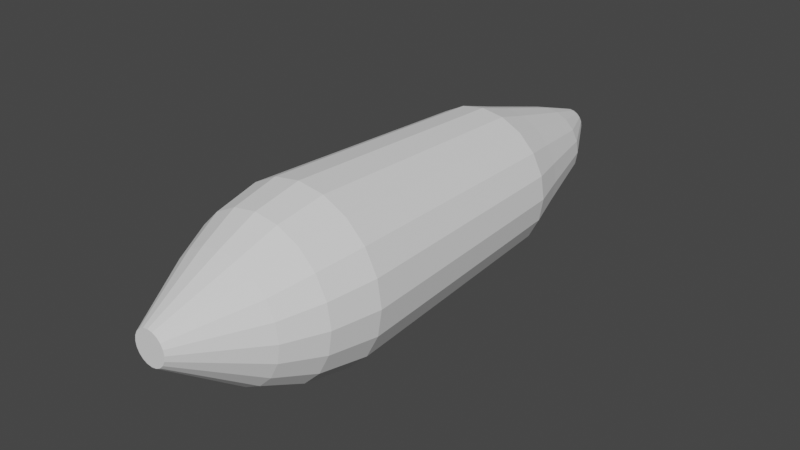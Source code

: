 # Source: Plane.blend  (saved by Blender 2.80.75; exported with 4.5.12 LTS)
import bpy
from mathutils import Matrix  # noqa: F401  (used for matrix-valued properties, if any)

bpy.ops.wm.read_factory_settings(use_empty=True)
scene = bpy.context.scene
scene.name = 'Scene'

# ---- collections
col_collection = bpy.data.collections.new('Collection'); scene.collection.children.link(col_collection)

# ---- world
world_world = bpy.data.worlds.new('World'); scene.world = world_world
world_world.use_nodes = True; world_world.node_tree.nodes.clear()
_N = world_world.node_tree.nodes; _L = world_world.node_tree.links
n0 = _N.new('ShaderNodeOutputWorld'); n0.name = 'World Output'; n0.location = (300, 300)
n1 = _N.new('ShaderNodeBackground'); n1.name = 'Background'; n1.location = (10, 300)
n1.inputs[0].default_value = (0.05088, 0.05088, 0.05088, 1.0)
_L.new(n1.outputs[0], n0.inputs[0])
n0.is_active_output = True
world_world.color = (0.05088, 0.05088, 0.05088)
world_world.use_sun_shadow = False
world_world.sun_shadow_jitter_overblur = 0.0

# ---- meshes
me_cylinder_005 = bpy.data.meshes.new('Cylinder.005')
me_cylinder_005.from_pydata([(9.513e-09, 0.8016, -1.0), (3.112e-09, 0.9351, 1.0), (0.2477, 0.7624, -1.0), (0.289, 0.8893, 1.0), (0.4712, 0.6485, -1.0), (0.5496, 0.7565, 1.0), (0.6485, 0.4712, -1.0), (0.7565, 0.5496, 1.0), (0.7624, 0.2477, -1.0), (0.8893, 0.289, 1.0), (0.8016, 2.792e-08, -1.0), (0.9351, -2.292e-08, 1.0), (0.7624, -0.2477, -1.0), (0.8893, -0.289, 1.0), (0.6485, -0.4712, -1.0), (0.7565, -0.5496, 1.0), (0.4712, -0.6485, -1.0), (0.5496, -0.7565, 1.0), (0.2477, -0.7624, -1.0), (0.289, -0.8893, 1.0), (-2.517e-07, -0.8016, -1.0), (-3.016e-07, -0.9351, 1.0), (-0.2477, -0.7624, -1.0), (-0.289, -0.8893, 1.0), (-0.4712, -0.6485, -1.0), (-0.5496, -0.7565, 1.0), (-0.6485, -0.4712, -1.0), (-0.7565, -0.5496, 1.0), (-0.7624, -0.2477, -1.0), (-0.8893, -0.289, 1.0), (-0.8016, 8.37e-07, -1.0), (-0.9351, 9.209e-07, 1.0), (-0.7624, 0.2477, -1.0), (-0.8893, 0.289, 1.0), (-0.6485, 0.4712, -1.0), (-0.7565, 0.5496, 1.0), (-0.4712, 0.6485, -1.0), (-0.5496, 0.7565, 1.0), (-0.2477, 0.7624, -1.0), (-0.289, 0.8893, 1.0), (1.585e-08, 0.6695, -1.32), (0.2069, 0.6367, -1.32), (0.3935, 0.5416, -1.32), (0.5416, 0.3935, -1.32), (0.6367, 0.2069, -1.32), (0.6695, 6.938e-08, -1.32), (0.6367, -0.2069, -1.32), (0.5416, -0.3935, -1.32), (0.3935, -0.5416, -1.32), (0.2069, -0.6367, -1.32), (-2.023e-07, -0.6695, -1.32), (-0.2069, -0.6367, -1.32), (-0.3935, -0.5416, -1.32), (-0.5416, -0.3935, -1.32), (-0.6367, -0.2069, -1.32), (-0.6695, 7.451e-07, -1.32), (-0.6367, 0.2069, -1.32), (-0.5416, 0.3935, -1.32), (-0.3935, 0.5416, -1.32), (-0.2069, 0.6367, -1.32), (-1.05e-08, 0.4312, -1.932), (0.1332, 0.4101, -1.932), (0.2534, 0.3488, -1.932), (0.3488, 0.2534, -1.932), (0.4101, 0.1332, -1.932), (0.4312, 1.567e-07, -1.932), (0.4101, -0.1332, -1.932), (0.3488, -0.2534, -1.932), (0.2534, -0.3488, -1.932), (0.1332, -0.4101, -1.932), (-1.51e-07, -0.4312, -1.932), (-0.1332, -0.4101, -1.932), (-0.2534, -0.3488, -1.932), (-0.3488, -0.2534, -1.932), (-0.4101, -0.1332, -1.932), (-0.4312, 5.919e-07, -1.932), (-0.4101, 0.1332, -1.932), (-0.3488, 0.2534, -1.932), (-0.2534, 0.3488, -1.932), (-0.1332, 0.4101, -1.932), (-3.44e-08, 0.2671, -2.301), (0.05114, 0.259, -2.301), (0.09726, 0.2355, -2.301), (0.1339, 0.1989, -2.301), (0.1574, 0.1528, -2.301), (0.1655, 0.1016, -2.301), (0.1574, 0.0505, -2.301), (0.1339, 0.004375, -2.301), (0.09726, -0.03223, -2.301), (0.05113, -0.05574, -2.301), (-8.832e-08, -0.06384, -2.301), (-0.05114, -0.05574, -2.301), (-0.09726, -0.03223, -2.301), (-0.1339, 0.004375, -2.301), (-0.1574, 0.0505, -2.301), (-0.1655, 0.1016, -2.301), (-0.1574, 0.1528, -2.301), (-0.1339, 0.1989, -2.301), (-0.09726, 0.2355, -2.301), (-0.05113, 0.259, -2.301), (7.848e-09, 0.8363, 1.386), (0.2584, 0.7954, 1.386), (0.4916, 0.6766, 1.386), (0.6766, 0.4916, 1.386), (0.7954, 0.2584, 1.386), (0.8363, 1.245e-08, 1.386), (0.7954, -0.2584, 1.386), (0.6766, -0.4916, 1.386), (0.4916, -0.6766, 1.386), (0.2584, -0.7954, 1.386), (-2.647e-07, -0.8363, 1.386), (-0.2584, -0.7954, 1.386), (-0.4916, -0.6766, 1.386), (-0.6766, -0.4916, 1.386), (-0.7954, -0.2584, 1.386), (-0.8363, 8.565e-07, 1.386), (-0.7954, 0.2584, 1.386), (-0.6766, 0.4916, 1.386), (-0.4916, 0.6766, 1.386), (-0.2584, 0.7954, 1.386), (1.681e-08, 0.6493, 1.697), (0.2007, 0.6176, 1.697), (0.3817, 0.5253, 1.697), (0.5253, 0.3817, 1.697), (0.6176, 0.2007, 1.697), (0.6493, 6.219e-08, 1.697), (0.6176, -0.2007, 1.697), (0.5253, -0.3817, 1.697), (0.3817, -0.5253, 1.697), (0.2007, -0.6176, 1.697), (-1.948e-07, -0.6493, 1.697), (-0.2007, -0.6176, 1.697), (-0.3817, -0.5253, 1.697), (-0.5253, -0.3817, 1.697), (-0.6176, -0.2007, 1.697), (-0.6493, 7.176e-07, 1.697), (-0.6176, 0.2007, 1.697), (-0.5253, 0.3817, 1.697), (-0.3817, 0.5253, 1.697), (-0.2007, 0.6176, 1.697), (3.937e-08, 0.2685, 2.278), (0.05525, 0.2597, 2.278), (0.1051, 0.2343, 2.278), (0.1446, 0.1948, 2.278), (0.17, 0.1449, 2.278), (0.1788, 0.08968, 2.278), (0.17, 0.03443, 2.278), (0.1446, -0.01541, 2.278), (0.1051, -0.05496, 2.278), (0.05525, -0.08036, 2.278), (-1.889e-08, -0.08911, 2.278), (-0.05525, -0.08036, 2.278), (-0.1051, -0.05496, 2.278), (-0.1446, -0.01541, 2.278), (-0.17, 0.03443, 2.278), (-0.1788, 0.08968, 2.278), (-0.17, 0.1449, 2.278), (-0.1446, 0.1948, 2.278), (-0.1051, 0.2343, 2.278), (-0.05525, 0.2597, 2.278), (6.312e-09, 0.8683, 0.0), (0.2683, 0.8258, 0.0), (0.5104, 0.7025, 0.0), (0.7025, 0.5104, 0.0), (0.8258, 0.2683, 0.0), (0.8683, 2.5e-09, 0.0), (0.8258, -0.2683, 0.0), (0.7025, -0.5104, 0.0), (0.5104, -0.7025, 0.0), (0.2683, -0.8258, 0.0), (-2.766e-07, -0.964, 3.105e-09), (-0.2683, -0.8258, 0.0), (-0.5104, -0.7025, 0.0), (-0.7025, -0.5104, 0.0), (-0.8258, -0.2683, 0.0), (-0.8683, 8.789e-07, 0.0), (-0.8258, 0.2683, 0.0), (-0.7025, 0.5104, 0.0), (-0.5104, 0.7025, 0.0), (-0.2683, 0.8258, 0.0), (4.712e-09, 0.9017, 0.5), (0.2786, 0.8576, 0.5), (0.53, 0.7295, 0.5), (0.7295, 0.53, 0.5), (0.8576, 0.2786, 0.5), (0.9017, -1.021e-08, 0.5), (0.8576, -0.2786, 0.5), (0.7295, -0.53, 0.5), (0.53, -0.7295, 0.5), (0.2786, -0.8576, 0.5), (-2.891e-07, -0.9974, 0.5), (-0.2786, -0.8576, 0.5), (-0.53, -0.7295, 0.5), (-0.7295, -0.53, 0.5), (-0.8576, -0.2786, 0.5), (-0.9017, 8.999e-07, 0.5), (-0.8576, 0.2786, 0.5), (-0.7295, 0.53, 0.5), (-0.53, 0.7295, 0.5), (-0.2786, 0.8576, 0.5), (0.258, 0.7941, -0.5), (0.4908, 0.6755, -0.5), (0.6755, 0.4908, -0.5), (0.7941, 0.258, -0.5), (0.835, 1.521e-08, -0.5), (0.7941, -0.258, -0.5), (0.6755, -0.4908, -0.5), (0.4908, -0.6755, -0.5), (0.258, -0.7941, -0.5), (-2.642e-07, -0.9306, -0.5), (-0.258, -0.7941, -0.5), (-0.4908, -0.6755, -0.5), (-0.6755, -0.4908, -0.5), (-0.7941, -0.258, -0.5), (-0.835, 8.579e-07, -0.5), (-0.7941, 0.258, -0.5), (-0.6755, 0.4908, -0.5), (-0.4908, 0.6755, -0.5), (-0.258, 0.7941, -0.5), (7.913e-09, 0.835, -0.5)], [], [(180, 1, 3, 181), (181, 3, 5, 182), (182, 5, 7, 183), (183, 7, 9, 184), (184, 9, 11, 185), (185, 11, 13, 186), (186, 13, 15, 187), (187, 15, 17, 188), (188, 17, 19, 189), (189, 19, 21, 190), (190, 21, 23, 191), (191, 23, 25, 192), (192, 25, 27, 193), (193, 27, 29, 194), (194, 29, 31, 195), (195, 31, 33, 196), (196, 33, 35, 197), (197, 35, 37, 198), (25, 23, 111, 112), (198, 37, 39, 199), (199, 39, 1, 180), (8, 10, 45, 44), (52, 53, 73, 72), (18, 20, 50, 49), (28, 30, 55, 54), (38, 0, 40, 59), (4, 6, 43, 42), (14, 16, 48, 47), (0, 2, 41, 40), (24, 26, 53, 52), (34, 36, 58, 57), (10, 12, 46, 45), (20, 22, 51, 50), (30, 32, 56, 55), (6, 8, 44, 43), (16, 18, 49, 48), (26, 28, 54, 53), (36, 38, 59, 58), (2, 4, 42, 41), (12, 14, 47, 46), (22, 24, 52, 51), (32, 34, 57, 56), (69, 70, 90, 89), (45, 46, 66, 65), (53, 54, 74, 73), (46, 47, 67, 66), (54, 55, 75, 74), (47, 48, 68, 67), (40, 41, 61, 60), (55, 56, 76, 75), (48, 49, 69, 68), (41, 42, 62, 61), (56, 57, 77, 76), (49, 50, 70, 69), (42, 43, 63, 62), (57, 58, 78, 77), (50, 51, 71, 70), (43, 44, 64, 63), (58, 59, 79, 78), (51, 52, 72, 71), (44, 45, 65, 64), (59, 40, 60, 79), (80, 81, 82, 83, 84, 85, 86, 87, 88, 89, 90, 91, 92, 93, 94, 95, 96, 97, 98, 99), (62, 63, 83, 82), (77, 78, 98, 97), (70, 71, 91, 90), (63, 64, 84, 83), (78, 79, 99, 98), (71, 72, 92, 91), (64, 65, 85, 84), (79, 60, 80, 99), (72, 73, 93, 92), (65, 66, 86, 85), (73, 74, 94, 93), (66, 67, 87, 86), (74, 75, 95, 94), (67, 68, 88, 87), (60, 61, 81, 80), (75, 76, 96, 95), (68, 69, 89, 88), (61, 62, 82, 81), (76, 77, 97, 96), (104, 103, 123, 124), (35, 33, 116, 117), (11, 9, 104, 105), (21, 19, 109, 110), (31, 29, 114, 115), (1, 39, 119, 100), (7, 5, 102, 103), (17, 15, 107, 108), (3, 1, 100, 101), (27, 25, 112, 113), (37, 35, 117, 118), (13, 11, 105, 106), (23, 21, 110, 111), (33, 31, 115, 116), (9, 7, 103, 104), (19, 17, 108, 109), (29, 27, 113, 114), (39, 37, 118, 119), (5, 3, 101, 102), (15, 13, 106, 107), (121, 120, 140, 141), (119, 118, 138, 139), (112, 111, 131, 132), (105, 104, 124, 125), (100, 119, 139, 120), (113, 112, 132, 133), (106, 105, 125, 126), (114, 113, 133, 134), (107, 106, 126, 127), (115, 114, 134, 135), (108, 107, 127, 128), (101, 100, 120, 121), (116, 115, 135, 136), (109, 108, 128, 129), (102, 101, 121, 122), (117, 116, 136, 137), (110, 109, 129, 130), (103, 102, 122, 123), (118, 117, 137, 138), (111, 110, 130, 131), (141, 140, 159, 158, 157, 156, 155, 154, 153, 152, 151, 150, 149, 148, 147, 146, 145, 144, 143, 142), (136, 135, 155, 156), (129, 128, 148, 149), (122, 121, 141, 142), (137, 136, 156, 157), (130, 129, 149, 150), (123, 122, 142, 143), (138, 137, 157, 158), (131, 130, 150, 151), (124, 123, 143, 144), (139, 138, 158, 159), (132, 131, 151, 152), (125, 124, 144, 145), (120, 139, 159, 140), (133, 132, 152, 153), (126, 125, 145, 146), (134, 133, 153, 154), (127, 126, 146, 147), (135, 134, 154, 155), (128, 127, 147, 148), (218, 179, 160, 219), (217, 178, 179, 218), (216, 177, 178, 217), (215, 176, 177, 216), (214, 175, 176, 215), (213, 174, 175, 214), (212, 173, 174, 213), (211, 172, 173, 212), (210, 171, 172, 211), (209, 170, 171, 210), (208, 169, 170, 209), (207, 168, 169, 208), (206, 167, 168, 207), (205, 166, 167, 206), (204, 165, 166, 205), (203, 164, 165, 204), (202, 163, 164, 203), (201, 162, 163, 202), (200, 161, 162, 201), (219, 160, 161, 200), (179, 199, 180, 160), (178, 198, 199, 179), (177, 197, 198, 178), (176, 196, 197, 177), (175, 195, 196, 176), (174, 194, 195, 175), (173, 193, 194, 174), (172, 192, 193, 173), (171, 191, 192, 172), (170, 190, 191, 171), (169, 189, 190, 170), (168, 188, 189, 169), (167, 187, 188, 168), (166, 186, 187, 167), (165, 185, 186, 166), (164, 184, 185, 165), (163, 183, 184, 164), (162, 182, 183, 163), (161, 181, 182, 162), (160, 180, 181, 161), (0, 219, 200, 2), (2, 200, 201, 4), (4, 201, 202, 6), (6, 202, 203, 8), (8, 203, 204, 10), (10, 204, 205, 12), (12, 205, 206, 14), (14, 206, 207, 16), (16, 207, 208, 18), (18, 208, 209, 20), (20, 209, 210, 22), (22, 210, 211, 24), (24, 211, 212, 26), (26, 212, 213, 28), (28, 213, 214, 30), (30, 214, 215, 32), (32, 215, 216, 34), (34, 216, 217, 36), (36, 217, 218, 38), (38, 218, 219, 0)])
_uv = me_cylinder_005.uv_layers.new(name='UVMap')
_uv.uv.foreach_set('vector', [1.0, 0.875, 1.0, 1.0, 0.95, 1.0, 0.95, 0.875, 0.95, 0.875, 0.95, 1.0, 0.9, 1.0, 0.9, 0.875, 0.9, 0.875, 0.9, 1.0, 0.85, 1.0, 0.85, 0.875, 0.85, 0.875, 0.85, 1.0, 0.8, 1.0, 0.8, 0.875, 0.8, 0.875, 0.8, 1.0, 0.75, 1.0, 0.75, 0.875, 0.75, 0.875, 0.75, 1.0, 0.7, 1.0, 0.7, 0.875, 0.7, 0.875, 0.7, 1.0, 0.65, 1.0, 0.65, 0.875, 0.65, 0.875, 0.65, 1.0, 0.6, 1.0, 0.6, 0.875, 0.6, 0.875, 0.6, 1.0, 0.55, 1.0, 0.55, 0.875, 0.55, 0.875, 0.55, 1.0, 0.5, 1.0, 0.5, 0.875, 0.5, 0.875, 0.5, 1.0, 0.45, 1.0, 0.45, 0.875, 0.45, 0.875, 0.45, 1.0, 0.4, 1.0, 0.4, 0.875, 0.4, 0.875, 0.4, 1.0, 0.35, 1.0, 0.35, 0.875, 0.35, 0.875, 0.35, 1.0, 0.3, 1.0, 0.3, 0.875, 0.3, 0.875, 0.3, 1.0, 0.25, 1.0, 0.25, 0.875, 0.25, 0.875, 0.25, 1.0, 0.2, 1.0, 0.2, 0.875, 0.2, 0.875, 0.2, 1.0, 0.15, 1.0, 0.15, 0.875, 0.15, 0.875, 0.15, 1.0, 0.1, 1.0, 0.1, 0.875, 0.4, 1.0, 0.45, 1.0, 0.45, 1.0, 0.4, 1.0, 0.1, 0.875, 0.1, 1.0, 0.05, 1.0, 0.05, 0.875, 0.05, 0.875, 0.05, 1.0, -1.565e-07, 1.0, -1.565e-07, 0.875, 0.8, 0.5, 0.75, 0.5, 0.75, 0.5, 0.8, 0.5, 0.4, 0.5, 0.35, 0.5, 0.35, 0.5, 0.4, 0.5, 0.55, 0.5, 0.5, 0.5, 0.5, 0.5, 0.55, 0.5, 0.3, 0.5, 0.25, 0.5, 0.25, 0.5, 0.3, 0.5, 0.05, 0.5, -1.565e-07, 0.5, -1.565e-07, 0.5, 0.05, 0.5, 0.9, 0.5, 0.85, 0.5, 0.85, 0.5, 0.9, 0.5, 0.65, 0.5, 0.6, 0.5, 0.6, 0.5, 0.65, 0.5, 1.0, 0.5, 0.95, 0.5, 0.95, 0.5, 1.0, 0.5, 0.4, 0.5, 0.35, 0.5, 0.35, 0.5, 0.4, 0.5, 0.15, 0.5, 0.1, 0.5, 0.1, 0.5, 0.15, 0.5, 0.75, 0.5, 0.7, 0.5, 0.7, 0.5, 0.75, 0.5, 0.5, 0.5, 0.45, 0.5, 0.45, 0.5, 0.5, 0.5, 0.25, 0.5, 0.2, 0.5, 0.2, 0.5, 0.25, 0.5, 0.85, 0.5, 0.8, 0.5, 0.8, 0.5, 0.85, 0.5, 0.6, 0.5, 0.55, 0.5, 0.55, 0.5, 0.6, 0.5, 0.35, 0.5, 0.3, 0.5, 0.3, 0.5, 0.35, 0.5, 0.1, 0.5, 0.05, 0.5, 0.05, 0.5, 0.1, 0.5, 0.95, 0.5, 0.9, 0.5, 0.9, 0.5, 0.95, 0.5, 0.7, 0.5, 0.65, 0.5, 0.65, 0.5, 0.7, 0.5, 0.45, 0.5, 0.4, 0.5, 0.4, 0.5, 0.45, 0.5, 0.2, 0.5, 0.15, 0.5, 0.15, 0.5, 0.2, 0.5, 0.55, 0.5, 0.5, 0.5, 0.5, 0.5, 0.55, 0.5, 0.75, 0.5, 0.7, 0.5, 0.7, 0.5, 0.75, 0.5, 0.35, 0.5, 0.3, 0.5, 0.3, 0.5, 0.35, 0.5, 0.7, 0.5, 0.65, 0.5, 0.65, 0.5, 0.7, 0.5, 0.3, 0.5, 0.25, 0.5, 0.25, 0.5, 0.3, 0.5, 0.65, 0.5, 0.6, 0.5, 0.6, 0.5, 0.65, 0.5, 1.0, 0.5, 0.95, 0.5, 0.95, 0.5, 1.0, 0.5, 0.25, 0.5, 0.2, 0.5, 0.2, 0.5, 0.25, 0.5, 0.6, 0.5, 0.55, 0.5, 0.55, 0.5, 0.6, 0.5, 0.95, 0.5, 0.9, 0.5, 0.9, 0.5, 0.95, 0.5, 0.2, 0.5, 0.15, 0.5, 0.15, 0.5, 0.2, 0.5, 0.55, 0.5, 0.5, 0.5, 0.5, 0.5, 0.55, 0.5, 0.9, 0.5, 0.85, 0.5, 0.85, 0.5, 0.9, 0.5, 0.15, 0.5, 0.1, 0.5, 0.1, 0.5, 0.15, 0.5, 0.5, 0.5, 0.45, 0.5, 0.45, 0.5, 0.5, 0.5, 0.85, 0.5, 0.8, 0.5, 0.8, 0.5, 0.85, 0.5, 0.1, 0.5, 0.05, 0.5, 0.05, 0.5, 0.1, 0.5, 0.45, 0.5, 0.4, 0.5, 0.4, 0.5, 0.45, 0.5, 0.8, 0.5, 0.75, 0.5, 0.75, 0.5, 0.8, 0.5, 0.05, 0.5, -1.565e-07, 0.5, -1.565e-07, 0.5, 0.05, 0.5, 0.75, 0.49, 0.8242, 0.4783, 0.8911, 0.4442, 0.9442, 0.3911, 0.9783, 0.3242, 0.99, 0.25, 0.9783, 0.1758, 0.9442, 0.1089, 0.8911, 0.05584, 0.8242, 0.02175, 0.75, 0.01, 0.6758, 0.02175, 0.6089, 0.05584, 0.5558, 0.1089, 0.5217, 0.1758, 0.51, 0.25, 0.5217, 0.3242, 0.5558, 0.3911, 0.6089, 0.4442, 0.6758, 0.4783, 0.9, 0.5, 0.85, 0.5, 0.85, 0.5, 0.9, 0.5, 0.15, 0.5, 0.1, 0.5, 0.1, 0.5, 0.15, 0.5, 0.5, 0.5, 0.45, 0.5, 0.45, 0.5, 0.5, 0.5, 0.85, 0.5, 0.8, 0.5, 0.8, 0.5, 0.85, 0.5, 0.1, 0.5, 0.05, 0.5, 0.05, 0.5, 0.1, 0.5, 0.45, 0.5, 0.4, 0.5, 0.4, 0.5, 0.45, 0.5, 0.8, 0.5, 0.75, 0.5, 0.75, 0.5, 0.8, 0.5, 0.05, 0.5, -1.565e-07, 0.5, -1.565e-07, 0.5, 0.05, 0.5, 0.4, 0.5, 0.35, 0.5, 0.35, 0.5, 0.4, 0.5, 0.75, 0.5, 0.7, 0.5, 0.7, 0.5, 0.75, 0.5, 0.35, 0.5, 0.3, 0.5, 0.3, 0.5, 0.35, 0.5, 0.7, 0.5, 0.65, 0.5, 0.65, 0.5, 0.7, 0.5, 0.3, 0.5, 0.25, 0.5, 0.25, 0.5, 0.3, 0.5, 0.65, 0.5, 0.6, 0.5, 0.6, 0.5, 0.65, 0.5, 1.0, 0.5, 0.95, 0.5, 0.95, 0.5, 1.0, 0.5, 0.25, 0.5, 0.2, 0.5, 0.2, 0.5, 0.25, 0.5, 0.6, 0.5, 0.55, 0.5, 0.55, 0.5, 0.6, 0.5, 0.95, 0.5, 0.9, 0.5, 0.9, 0.5, 0.95, 0.5, 0.2, 0.5, 0.15, 0.5, 0.15, 0.5, 0.2, 0.5, 0.8, 1.0, 0.85, 1.0, 0.85, 1.0, 0.8, 1.0, 0.15, 1.0, 0.2, 1.0, 0.2, 1.0, 0.15, 1.0, 0.75, 1.0, 0.8, 1.0, 0.8, 1.0, 0.75, 1.0, 0.5, 1.0, 0.55, 1.0, 0.55, 1.0, 0.5, 1.0, 0.25, 1.0, 0.3, 1.0, 0.3, 1.0, 0.25, 1.0, -1.565e-07, 1.0, 0.05, 1.0, 0.05, 1.0, -1.565e-07, 1.0, 0.85, 1.0, 0.9, 1.0, 0.9, 1.0, 0.85, 1.0, 0.6, 1.0, 0.65, 1.0, 0.65, 1.0, 0.6, 1.0, 0.95, 1.0, 1.0, 1.0, 1.0, 1.0, 0.95, 1.0, 0.35, 1.0, 0.4, 1.0, 0.4, 1.0, 0.35, 1.0, 0.1, 1.0, 0.15, 1.0, 0.15, 1.0, 0.1, 1.0, 0.7, 1.0, 0.75, 1.0, 0.75, 1.0, 0.7, 1.0, 0.45, 1.0, 0.5, 1.0, 0.5, 1.0, 0.45, 1.0, 0.2, 1.0, 0.25, 1.0, 0.25, 1.0, 0.2, 1.0, 0.8, 1.0, 0.85, 1.0, 0.85, 1.0, 0.8, 1.0, 0.55, 1.0, 0.6, 1.0, 0.6, 1.0, 0.55, 1.0, 0.3, 1.0, 0.35, 1.0, 0.35, 1.0, 0.3, 1.0, 0.05, 1.0, 0.1, 1.0, 0.1, 1.0, 0.05, 1.0, 0.9, 1.0, 0.95, 1.0, 0.95, 1.0, 0.9, 1.0, 0.65, 1.0, 0.7, 1.0, 0.7, 1.0, 0.65, 1.0, 0.95, 1.0, 1.0, 1.0, 1.0, 1.0, 0.95, 1.0, 0.05, 1.0, 0.1, 1.0, 0.1, 1.0, 0.05, 1.0, 0.4, 1.0, 0.45, 1.0, 0.45, 1.0, 0.4, 1.0, 0.75, 1.0, 0.8, 1.0, 0.8, 1.0, 0.75, 1.0, -1.565e-07, 1.0, 0.05, 1.0, 0.05, 1.0, -1.565e-07, 1.0, 0.35, 1.0, 0.4, 1.0, 0.4, 1.0, 0.35, 1.0, 0.7, 1.0, 0.75, 1.0, 0.75, 1.0, 0.7, 1.0, 0.3, 1.0, 0.35, 1.0, 0.35, 1.0, 0.3, 1.0, 0.65, 1.0, 0.7, 1.0, 0.7, 1.0, 0.65, 1.0, 0.25, 1.0, 0.3, 1.0, 0.3, 1.0, 0.25, 1.0, 0.6, 1.0, 0.65, 1.0, 0.65, 1.0, 0.6, 1.0, 0.95, 1.0, 1.0, 1.0, 1.0, 1.0, 0.95, 1.0, 0.2, 1.0, 0.25, 1.0, 0.25, 1.0, 0.2, 1.0, 0.55, 1.0, 0.6, 1.0, 0.6, 1.0, 0.55, 1.0, 0.9, 1.0, 0.95, 1.0, 0.95, 1.0, 0.9, 1.0, 0.15, 1.0, 0.2, 1.0, 0.2, 1.0, 0.15, 1.0, 0.5, 1.0, 0.55, 1.0, 0.55, 1.0, 0.5, 1.0, 0.85, 1.0, 0.9, 1.0, 0.9, 1.0, 0.85, 1.0, 0.1, 1.0, 0.15, 1.0, 0.15, 1.0, 0.1, 1.0, 0.45, 1.0, 0.5, 1.0, 0.5, 1.0, 0.45, 1.0, 0.3242, 0.4783, 0.25, 0.49, 0.1758, 0.4783, 0.1089, 0.4442, 0.05584, 0.3911, 0.02175, 0.3242, 0.01, 0.25, 0.02175, 0.1758, 0.05584, 0.1089, 0.1089, 0.05584, 0.1758, 0.02175, 0.25, 0.01, 0.3242, 0.02175, 0.3911, 0.05584, 0.4442, 0.1089, 0.4783, 0.1758, 0.49, 0.25, 0.4783, 0.3242, 0.4442, 0.3911, 0.3911, 0.4442, 0.2, 1.0, 0.25, 1.0, 0.25, 1.0, 0.2, 1.0, 0.55, 1.0, 0.6, 1.0, 0.6, 1.0, 0.55, 1.0, 0.9, 1.0, 0.95, 1.0, 0.95, 1.0, 0.9, 1.0, 0.15, 1.0, 0.2, 1.0, 0.2, 1.0, 0.15, 1.0, 0.5, 1.0, 0.55, 1.0, 0.55, 1.0, 0.5, 1.0, 0.85, 1.0, 0.9, 1.0, 0.9, 1.0, 0.85, 1.0, 0.1, 1.0, 0.15, 1.0, 0.15, 1.0, 0.1, 1.0, 0.45, 1.0, 0.5, 1.0, 0.5, 1.0, 0.45, 1.0, 0.8, 1.0, 0.85, 1.0, 0.85, 1.0, 0.8, 1.0, 0.05, 1.0, 0.1, 1.0, 0.1, 1.0, 0.05, 1.0, 0.4, 1.0, 0.45, 1.0, 0.45, 1.0, 0.4, 1.0, 0.75, 1.0, 0.8, 1.0, 0.8, 1.0, 0.75, 1.0, -1.565e-07, 1.0, 0.05, 1.0, 0.05, 1.0, -1.565e-07, 1.0, 0.35, 1.0, 0.4, 1.0, 0.4, 1.0, 0.35, 1.0, 0.7, 1.0, 0.75, 1.0, 0.75, 1.0, 0.7, 1.0, 0.3, 1.0, 0.35, 1.0, 0.35, 1.0, 0.3, 1.0, 0.65, 1.0, 0.7, 1.0, 0.7, 1.0, 0.65, 1.0, 0.25, 1.0, 0.3, 1.0, 0.3, 1.0, 0.25, 1.0, 0.6, 1.0, 0.65, 1.0, 0.65, 1.0, 0.6, 1.0, 0.05, 0.625, 0.05, 0.75, -1.565e-07, 0.75, -1.565e-07, 0.625, 0.1, 0.625, 0.1, 0.75, 0.05, 0.75, 0.05, 0.625, 0.15, 0.625, 0.15, 0.75, 0.1, 0.75, 0.1, 0.625, 0.2, 0.625, 0.2, 0.75, 0.15, 0.75, 0.15, 0.625, 0.25, 0.625, 0.25, 0.75, 0.2, 0.75, 0.2, 0.625, 0.3, 0.625, 0.3, 0.75, 0.25, 0.75, 0.25, 0.625, 0.35, 0.625, 0.35, 0.75, 0.3, 0.75, 0.3, 0.625, 0.4, 0.625, 0.4, 0.75, 0.35, 0.75, 0.35, 0.625, 0.45, 0.625, 0.45, 0.75, 0.4, 0.75, 0.4, 0.625, 0.5, 0.625, 0.5, 0.75, 0.45, 0.75, 0.45, 0.625, 0.55, 0.625, 0.55, 0.75, 0.5, 0.75, 0.5, 0.625, 0.6, 0.625, 0.6, 0.75, 0.55, 0.75, 0.55, 0.625, 0.65, 0.625, 0.65, 0.75, 0.6, 0.75, 0.6, 0.625, 0.7, 0.625, 0.7, 0.75, 0.65, 0.75, 0.65, 0.625, 0.75, 0.625, 0.75, 0.75, 0.7, 0.75, 0.7, 0.625, 0.8, 0.625, 0.8, 0.75, 0.75, 0.75, 0.75, 0.625, 0.85, 0.625, 0.85, 0.75, 0.8, 0.75, 0.8, 0.625, 0.9, 0.625, 0.9, 0.75, 0.85, 0.75, 0.85, 0.625, 0.95, 0.625, 0.95, 0.75, 0.9, 0.75, 0.9, 0.625, 1.0, 0.625, 1.0, 0.75, 0.95, 0.75, 0.95, 0.625, 0.05, 0.75, 0.05, 0.875, -1.565e-07, 0.875, -1.565e-07, 0.75, 0.1, 0.75, 0.1, 0.875, 0.05, 0.875, 0.05, 0.75, 0.15, 0.75, 0.15, 0.875, 0.1, 0.875, 0.1, 0.75, 0.2, 0.75, 0.2, 0.875, 0.15, 0.875, 0.15, 0.75, 0.25, 0.75, 0.25, 0.875, 0.2, 0.875, 0.2, 0.75, 0.3, 0.75, 0.3, 0.875, 0.25, 0.875, 0.25, 0.75, 0.35, 0.75, 0.35, 0.875, 0.3, 0.875, 0.3, 0.75, 0.4, 0.75, 0.4, 0.875, 0.35, 0.875, 0.35, 0.75, 0.45, 0.75, 0.45, 0.875, 0.4, 0.875, 0.4, 0.75, 0.5, 0.75, 0.5, 0.875, 0.45, 0.875, 0.45, 0.75, 0.55, 0.75, 0.55, 0.875, 0.5, 0.875, 0.5, 0.75, 0.6, 0.75, 0.6, 0.875, 0.55, 0.875, 0.55, 0.75, 0.65, 0.75, 0.65, 0.875, 0.6, 0.875, 0.6, 0.75, 0.7, 0.75, 0.7, 0.875, 0.65, 0.875, 0.65, 0.75, 0.75, 0.75, 0.75, 0.875, 0.7, 0.875, 0.7, 0.75, 0.8, 0.75, 0.8, 0.875, 0.75, 0.875, 0.75, 0.75, 0.85, 0.75, 0.85, 0.875, 0.8, 0.875, 0.8, 0.75, 0.9, 0.75, 0.9, 0.875, 0.85, 0.875, 0.85, 0.75, 0.95, 0.75, 0.95, 0.875, 0.9, 0.875, 0.9, 0.75, 1.0, 0.75, 1.0, 0.875, 0.95, 0.875, 0.95, 0.75, 1.0, 0.5, 1.0, 0.625, 0.95, 0.625, 0.95, 0.5, 0.95, 0.5, 0.95, 0.625, 0.9, 0.625, 0.9, 0.5, 0.9, 0.5, 0.9, 0.625, 0.85, 0.625, 0.85, 0.5, 0.85, 0.5, 0.85, 0.625, 0.8, 0.625, 0.8, 0.5, 0.8, 0.5, 0.8, 0.625, 0.75, 0.625, 0.75, 0.5, 0.75, 0.5, 0.75, 0.625, 0.7, 0.625, 0.7, 0.5, 0.7, 0.5, 0.7, 0.625, 0.65, 0.625, 0.65, 0.5, 0.65, 0.5, 0.65, 0.625, 0.6, 0.625, 0.6, 0.5, 0.6, 0.5, 0.6, 0.625, 0.55, 0.625, 0.55, 0.5, 0.55, 0.5, 0.55, 0.625, 0.5, 0.625, 0.5, 0.5, 0.5, 0.5, 0.5, 0.625, 0.45, 0.625, 0.45, 0.5, 0.45, 0.5, 0.45, 0.625, 0.4, 0.625, 0.4, 0.5, 0.4, 0.5, 0.4, 0.625, 0.35, 0.625, 0.35, 0.5, 0.35, 0.5, 0.35, 0.625, 0.3, 0.625, 0.3, 0.5, 0.3, 0.5, 0.3, 0.625, 0.25, 0.625, 0.25, 0.5, 0.25, 0.5, 0.25, 0.625, 0.2, 0.625, 0.2, 0.5, 0.2, 0.5, 0.2, 0.625, 0.15, 0.625, 0.15, 0.5, 0.15, 0.5, 0.15, 0.625, 0.1, 0.625, 0.1, 0.5, 0.1, 0.5, 0.1, 0.625, 0.05, 0.625, 0.05, 0.5, 0.05, 0.5, 0.05, 0.625, -1.565e-07, 0.625, -1.565e-07, 0.5])
me_cylinder_005.use_remesh_preserve_volume = False
me_cylinder_005.use_remesh_preserve_attributes = False
me_cylinder_005.use_mirror_vertex_groups = False
me_cylinder_005.update()
me_cylinder_007 = bpy.data.meshes.new('Cylinder.007')
me_cylinder_007.from_pydata([(1.07e-08, 0.8115, -0.9333), (1.799e-09, 0.9321, 0.9539), (0.2486, 0.7687, -0.9128), (0.288, 0.8865, 0.9539), (0.4729, 0.7167, -0.8717), (0.5479, 0.7541, 0.9539), (0.6509, 0.6355, -0.7792), (0.7541, 0.5998, 0.8049), (-0.7621, 0.5151, -0.5649), (0.7621, 0.5151, -0.5649), (0.8016, 2.792e-08, -1.0), (0.9351, -2.292e-08, 1.0), (0.737, -0.299, -0.9981), (0.8893, -0.289, 1.0), (0.7565, -0.5496, 1.0), (0.4712, -0.6485, -1.0), (0.5496, -0.7565, 1.0), (0.2477, -0.7624, -1.0), (0.289, -0.8893, 1.0), (-2.517e-07, -0.8016, -1.0), (-3.016e-07, -0.9351, 1.0), (-0.2477, -0.7624, -1.0), (-0.289, -0.8893, 1.0), (-0.5418, -0.5795, -0.9968), (-0.5496, -0.7565, 1.0), (-0.7565, -0.5496, 1.0), (-0.7624, -0.2477, -1.0), (-0.8893, -0.289, 1.0), (-0.8016, 8.37e-07, -1.0), (-0.9351, 9.209e-07, 1.0), (-0.7819, 0.2541, -0.6915), (-0.8222, 8.499e-07, -0.6915), (-0.6509, 0.6355, -0.7792), (-0.7541, 0.5998, 0.8049), (-0.4729, 0.7167, -0.8717), (-0.5479, 0.7541, 0.9539), (-0.2486, 0.7687, -0.9128), (-0.288, 0.8865, 0.9539), (1.585e-08, 0.6695, -1.32), (0.2069, 0.6367, -1.32), (0.3935, 0.5416, -1.32), (0.5416, 0.3935, -1.32), (0.6367, 0.2069, -1.32), (0.6695, 6.938e-08, -1.32), (0.6315, -0.2647, -1.267), (0.559, -0.4061, -1.266), (0.4469, -0.5188, -1.267), (0.2069, -0.6367, -1.32), (-2.023e-07, -0.6695, -1.32), (-0.2069, -0.6367, -1.32), (-0.4857, -0.5023, -1.228), (-0.5716, -0.4153, -1.228), (-0.6278, -0.3067, -1.228), (-0.6695, 7.451e-07, -1.32), (-0.6367, 0.2069, -1.32), (-0.5416, 0.3935, -1.32), (-0.3935, 0.5416, -1.32), (-0.2069, 0.6367, -1.32), (-1.05e-08, 0.4312, -1.932), (0.1332, 0.4101, -1.932), (0.2534, 0.3488, -1.932), (0.3488, 0.2534, -1.932), (0.4101, 0.1332, -1.932), (0.4312, 1.567e-07, -1.932), (0.4101, -0.1332, -1.932), (0.3488, -0.2534, -1.932), (0.2534, -0.3488, -1.932), (0.1332, -0.4101, -1.932), (-1.51e-07, -0.4312, -1.932), (-0.1332, -0.4101, -1.932), (-0.2534, -0.3488, -1.932), (-0.3488, -0.2534, -1.932), (-0.4101, -0.1332, -1.932), (-0.4312, 5.919e-07, -1.932), (-0.4101, 0.1332, -1.932), (-0.3488, 0.2534, -1.932), (-0.2534, 0.3488, -1.932), (-0.1332, 0.4101, -1.932), (7.848e-09, 0.8363, 1.386), (0.2584, 0.7954, 1.386), (0.4916, 0.6766, 1.386), (0.6766, 0.4916, 1.386), (0.7954, 0.2584, 1.386), (0.8363, 1.245e-08, 1.386), (0.7954, -0.2584, 1.386), (0.6766, -0.4916, 1.386), (0.4916, -0.6766, 1.386), (0.2584, -0.7954, 1.386), (-2.647e-07, -0.8363, 1.386), (-0.2584, -0.7954, 1.386), (-0.4916, -0.6766, 1.386), (-0.6766, -0.4916, 1.386), (-0.7954, -0.2584, 1.386), (-0.8363, 8.565e-07, 1.386), (-0.7954, 0.2584, 1.386), (-0.6766, 0.4916, 1.386), (-0.4916, 0.6766, 1.386), (-0.2584, 0.7954, 1.386), (1.681e-08, 0.6493, 1.697), (0.2007, 0.6176, 1.697), (0.3817, 0.5253, 1.697), (0.5253, 0.3817, 1.697), (0.6176, 0.2007, 1.697), (0.6493, 6.219e-08, 1.697), (0.6176, -0.2007, 1.697), (0.5253, -0.3817, 1.697), (0.3817, -0.5253, 1.697), (0.2007, -0.6176, 1.697), (-1.948e-07, -0.6493, 1.697), (-0.2007, -0.6176, 1.697), (-0.3817, -0.5253, 1.697), (-0.5253, -0.3817, 1.697), (-0.6176, -0.2007, 1.697), (-0.6493, 7.176e-07, 1.697), (-0.6176, 0.2007, 1.697), (-0.5253, 0.3817, 1.697), (-0.3817, 0.5253, 1.697), (-0.2007, 0.6176, 1.697), (-0.7309, -0.34, -0.79), (-0.6652, -0.4833, -0.6915), (-0.5492, -0.59, -0.79), (-0.2541, -0.7819, -0.6915), (0.8049, 0.4272, 0.0004806), (0.8683, 2.5e-09, 0.0), (0.8258, -0.2683, 0.0), (0.7025, -0.5104, 0.0), (0.5104, -0.7025, 0.0), (0.2683, -0.8258, 0.0), (-2.766e-07, -0.964, 3.105e-09), (-0.2683, -0.8258, 0.0), (-0.5104, -0.7025, 0.0), (-0.7025, -0.5104, 0.0), (-0.8258, -0.2683, 0.0), (-0.8683, 8.789e-07, 0.0), (-0.8049, 0.4272, 0.0004806), (-2.594e-07, -0.8812, -0.6915), (0.2541, -0.7819, -0.6915), (0.5215, -0.6216, -0.7486), (0.6652, -0.4833, -0.6915), (0.7523, -0.3039, -0.7486), (0.8222, 2.007e-08, -0.6915), (0.7819, 0.2541, -0.6915), (0.8366, 0.4513, 0.5005), (0.9017, -1.021e-08, 0.5), (0.8199, -0.3528, 0.5009), (0.7295, -0.53, 0.5), (0.5889, -0.6707, 0.5009), (0.2786, -0.8576, 0.5), (-2.891e-07, -0.9974, 0.5), (-0.2786, -0.8576, 0.5), (-0.5764, -0.6832, 0.5007), (-0.8279, -0.337, 0.5007), (-0.9017, 8.999e-07, 0.5), (-0.8366, 0.4513, 0.5005), (-0.8229, 0.4409, 0.2842), (0.8229, 0.4409, 0.2842), (-0.8439, 0.2742, 0.2838), (-0.8873, 8.908e-07, 0.2838), (-0.8183, -0.3339, 0.3491), (-0.7178, -0.5215, 0.2838), (0.7731, 0.4895, -0.5021), (0.835, 1.521e-08, -0.5), (0.7941, -0.258, -0.5), (0.6755, -0.4908, -0.5), (0.4908, -0.6755, -0.5), (0.258, -0.7941, -0.5), (-2.642e-07, -0.9306, -0.5), (-0.258, -0.7941, -0.5), (-0.4908, -0.6755, -0.5), (-0.6755, -0.4908, -0.5), (-0.7941, -0.258, -0.5), (-0.835, 8.579e-07, -0.5), (-0.7731, 0.4895, -0.5021), (-0.5704, -0.675, 0.3491), (-0.2742, -0.8439, 0.2838), (-2.837e-07, -0.9829, 0.2838), (0.2742, -0.8439, 0.2838), (9.513e-09, 0.8016, -1.0), (0.2477, 0.7624, -1.0), (0.289, 0.8893, 1.0), (3.112e-09, 0.9351, 1.0), (0.4712, 0.6485, -1.0), (0.5496, 0.7565, 1.0), (0.6485, 0.4712, -1.0), (0.7565, 0.5496, 1.0), (0.7624, 0.2477, -1.0), (0.8893, 0.289, 1.0), (0.7941, 0.258, -0.5), (-0.7941, 0.258, -0.5), (-0.7624, 0.2477, -1.0), (-0.6485, 0.4712, -1.0), (-0.7565, 0.5496, 1.0), (-0.8893, 0.289, 1.0), (-0.4712, 0.6485, -1.0), (-0.5496, 0.7565, 1.0), (-0.2477, 0.7624, -1.0), (-0.289, 0.8893, 1.0), (0.8576, 0.2786, 0.5), (0.8258, 0.2683, 0.0), (-0.8576, 0.2786, 0.5), (-0.8258, 0.2683, 0.0), (0.5836, -0.6635, 0.3668), (0.7222, -0.5247, 0.3668), (0.8113, -0.35, 0.3668), (0.8873, -4.712e-09, 0.2838), (0.8439, 0.2742, 0.2838), (-0.8564, 0.4888, 0.627), (0.8564, 0.4887, 0.627), (-0.8794, 0.2857, 0.8444), (0.7443, 0.5563, -0.6662), (0.8654, 0.5057, 0.6841), (-0.9247, 9.143e-07, 0.8444), (-0.8455, -0.3428, 0.779), (-0.7443, 0.5563, -0.6662), (-0.7481, -0.5435, 0.8444), (-0.5873, -0.6982, 0.779), (-0.8654, 0.5057, 0.6841), (-0.2857, -0.8794, 0.8444), (-2.977e-07, -0.9545, 0.8444), (0.2857, -0.8794, 0.8444), (0.5991, -0.6848, 0.7614), (0.7481, -0.5435, 0.8444), (0.8364, -0.3582, 0.7614), (0.9247, -1.896e-08, 0.8444), (0.8794, 0.2857, 0.8444), (0.8794, -0.2857, 0.8444), (0.8576, -0.2786, 0.5), (0.5435, -0.7481, 0.8444), (0.53, -0.7295, 0.5), (0.7178, -0.5215, 0.2838), (0.5215, -0.7178, 0.2838), (0.8439, -0.2742, 0.2838), (0.7437, -0.5403, 0.7614), (-0.5435, -0.7481, 0.8444), (-0.53, -0.7295, 0.5), (-0.8794, -0.2857, 0.8444), (-0.8576, -0.2786, 0.5), (-0.7213, -0.524, 0.3491), (-0.8439, -0.2742, 0.2838), (-0.5215, -0.7178, 0.2838), (-0.7447, -0.541, 0.779), (0.7819, -0.2541, -0.6915), (0.7624, -0.2477, -1.0), (0.4833, -0.6652, -0.6915), (0.5121, -0.6085, -0.9981), (0.6367, -0.2069, -1.32), (0.5416, -0.3935, -1.32), (0.3935, -0.5416, -1.32), (0.6622, -0.4811, -0.7486), (-0.4833, -0.6652, -0.6915), (-0.4712, -0.6485, -1.0), (-0.7819, -0.2541, -0.6915), (-0.7186, -0.3362, -0.9968), (-0.3935, -0.5416, -1.32), (-0.5416, -0.3935, -1.32), (-0.6367, -0.2069, -1.32), (-0.66, -0.4795, -0.79)], [], [(132, 238, 157, 133), (131, 159, 238, 132), (130, 239, 159, 131), (224, 186, 11, 223), (223, 11, 13, 225), (225, 13, 14, 221), (221, 14, 16, 227), (227, 16, 18, 219), (219, 18, 20, 218), (218, 20, 22, 217), (217, 22, 24, 233), (233, 24, 25, 214), (214, 25, 27, 235), (235, 27, 29, 211), (211, 29, 192, 208), (129, 174, 239, 130), (24, 22, 89, 90), (128, 175, 174, 129), (133, 157, 156, 200), (185, 10, 43, 42), (253, 254, 71, 70), (17, 19, 48, 47), (26, 28, 53, 255), (195, 177, 38, 57), (181, 183, 41, 40), (177, 178, 39, 38), (190, 193, 56, 55), (10, 242, 245, 43), (19, 21, 49, 48), (28, 189, 54, 53), (183, 185, 42, 41), (15, 17, 47, 247), (193, 195, 57, 56), (178, 181, 40, 39), (21, 250, 253, 49), (189, 190, 55, 54), (43, 245, 64, 63), (254, 255, 72, 71), (245, 246, 65, 64), (255, 53, 73, 72), (246, 247, 66, 65), (38, 39, 59, 58), (53, 54, 74, 73), (247, 47, 67, 66), (39, 40, 60, 59), (54, 55, 75, 74), (47, 48, 68, 67), (40, 41, 61, 60), (55, 56, 76, 75), (48, 49, 69, 68), (41, 42, 62, 61), (56, 57, 77, 76), (49, 253, 70, 69), (42, 43, 63, 62), (57, 38, 58, 77), (82, 81, 101, 102), (191, 192, 94, 95), (11, 186, 82, 83), (20, 18, 87, 88), (29, 27, 92, 93), (180, 196, 97, 78), (184, 182, 80, 81), (16, 14, 85, 86), (179, 180, 78, 79), (25, 24, 90, 91), (194, 191, 95, 96), (13, 11, 83, 84), (22, 20, 88, 89), (192, 29, 93, 94), (186, 184, 81, 82), (18, 16, 86, 87), (27, 25, 91, 92), (196, 194, 96, 97), (182, 179, 79, 80), (14, 13, 84, 85), (97, 96, 116, 117), (90, 89, 109, 110), (83, 82, 102, 103), (78, 97, 117, 98), (91, 90, 110, 111), (84, 83, 103, 104), (92, 91, 111, 112), (85, 84, 104, 105), (93, 92, 112, 113), (86, 85, 105, 106), (79, 78, 98, 99), (94, 93, 113, 114), (87, 86, 106, 107), (80, 79, 99, 100), (95, 94, 114, 115), (88, 87, 107, 108), (81, 80, 100, 101), (96, 95, 115, 116), (89, 88, 108, 109), (172, 8, 30, 188), (26, 251, 31, 28), (28, 31, 30, 189), (171, 133, 200, 188), (170, 132, 133, 171), (169, 131, 132, 170), (168, 130, 131, 169), (167, 129, 130, 168), (166, 128, 129, 167), (165, 127, 128, 166), (164, 126, 127, 165), (163, 125, 126, 164), (162, 124, 125, 163), (161, 123, 124, 162), (187, 198, 123, 161), (21, 121, 249, 250), (17, 136, 135, 19), (185, 141, 140, 10), (209, 9, 141, 185), (157, 152, 199, 156), (238, 236, 152, 157), (174, 149, 234, 239), (175, 148, 149, 174), (176, 147, 148, 175), (230, 228, 147, 176), (202, 145, 146, 201), (203, 144, 145, 202), (204, 143, 226, 231), (205, 197, 143, 204), (19, 135, 121, 21), (15, 243, 136, 17), (10, 140, 241, 242), (126, 230, 176, 127), (127, 176, 175, 128), (125, 229, 230, 126), (141, 187, 161, 140), (140, 161, 162, 241), (241, 162, 163, 138), (138, 163, 164, 243), (243, 164, 165, 136), (136, 165, 166, 135), (135, 166, 167, 121), (121, 167, 168, 249), (249, 168, 169, 119), (119, 169, 170, 251), (251, 170, 171, 31), (31, 171, 188, 30), (124, 231, 229, 125), (123, 204, 231, 124), (198, 205, 204, 123), (0, 2, 178, 177), (3, 1, 180, 179), (2, 4, 181, 178), (5, 3, 179, 182), (4, 6, 183, 181), (7, 5, 182, 184), (6, 209, 185, 183), (210, 7, 184, 186), (9, 160, 187, 141), (8, 213, 189, 30), (213, 32, 190, 189), (33, 216, 192, 191), (32, 34, 193, 190), (35, 33, 191, 194), (34, 36, 195, 193), (37, 35, 194, 196), (36, 0, 177, 195), (1, 37, 196, 180), (155, 142, 197, 205), (154, 134, 200, 156), (207, 210, 186, 224), (206, 153, 199, 208), (160, 122, 198, 187), (134, 172, 188, 200), (153, 154, 156, 199), (144, 222, 232, 145), (197, 224, 223, 143), (143, 223, 225, 226), (228, 227, 219, 147), (147, 219, 218, 148), (236, 235, 211, 152), (152, 211, 208, 199), (122, 155, 205, 198), (145, 232, 220, 146), (142, 207, 224, 197), (216, 206, 208, 192), (148, 218, 217, 149), (149, 217, 233, 234), (222, 144, 226, 225), (146, 220, 227, 228), (202, 201, 230, 229), (203, 202, 229, 231), (220, 232, 221, 227), (201, 146, 228, 230), (144, 203, 231, 226), (232, 222, 225, 221), (215, 150, 234, 233), (151, 212, 235, 236), (237, 158, 238, 159), (173, 237, 159, 239), (158, 151, 236, 238), (150, 173, 239, 234), (212, 240, 214, 235), (240, 215, 233, 214), (139, 12, 242, 241), (244, 137, 243, 15), (44, 45, 246, 245), (45, 46, 247, 246), (46, 244, 15, 247), (12, 44, 245, 242), (137, 248, 138, 243), (248, 139, 241, 138), (120, 23, 250, 249), (252, 118, 251, 26), (50, 51, 254, 253), (51, 52, 255, 254), (52, 252, 26, 255), (23, 50, 253, 250), (118, 256, 119, 251), (256, 120, 249, 119)])
_uv = me_cylinder_007.uv_layers.new(name='UVMap')
_uv.uv.foreach_set('vector', [0.3, 0.75, 0.3, 0.8209, 0.25, 0.8209, 0.25, 0.75, 0.35, 0.75, 0.35, 0.8209, 0.3, 0.8209, 0.3, 0.75, 0.4, 0.75, 0.4, 0.8209, 0.35, 0.8209, 0.35, 0.75, 0.8, 0.9611, 0.8, 1.0, 0.75, 1.0, 0.75, 0.9611, 0.75, 0.9611, 0.75, 1.0, 0.7, 1.0, 0.7, 0.9611, 0.7, 0.9611, 0.7, 1.0, 0.65, 1.0, 0.65, 0.9611, 0.65, 0.9611, 0.65, 1.0, 0.6, 1.0, 0.6, 0.9611, 0.6, 0.9611, 0.6, 1.0, 0.55, 1.0, 0.55, 0.9611, 0.55, 0.9611, 0.55, 1.0, 0.5, 1.0, 0.5, 0.9611, 0.5, 0.9611, 0.5, 1.0, 0.45, 1.0, 0.45, 0.9611, 0.45, 0.9611, 0.45, 1.0, 0.4, 1.0, 0.4, 0.9611, 0.4, 0.9611, 0.4, 1.0, 0.35, 1.0, 0.35, 0.9611, 0.35, 0.9611, 0.35, 1.0, 0.3, 1.0, 0.3, 0.9611, 0.3, 0.9611, 0.3, 1.0, 0.25, 1.0, 0.25, 0.9611, 0.25, 0.9611, 0.25, 1.0, 0.2, 1.0, 0.2, 0.9611, 0.45, 0.75, 0.45, 0.8209, 0.4, 0.8209, 0.4, 0.75, 0.4, 1.0, 0.45, 1.0, 0.45, 1.0, 0.4, 1.0, 0.5, 0.75, 0.5, 0.8209, 0.45, 0.8209, 0.45, 0.75, 0.25, 0.75, 0.25, 0.8209, 0.2, 0.8209, 0.2, 0.75, 0.8, 0.5, 0.75, 0.5, 0.75, 0.5, 0.8, 0.5, 0.4, 0.5, 0.35, 0.5, 0.35, 0.5, 0.4, 0.5, 0.55, 0.5, 0.5, 0.5, 0.5, 0.5, 0.55, 0.5, 0.3, 0.5, 0.25, 0.5, 0.25, 0.5, 0.3, 0.5, 0.05, 0.5, -1.565e-07, 0.5, -1.565e-07, 0.5, 0.05, 0.5, 0.9, 0.5, 0.85, 0.5, 0.85, 0.5, 0.9, 0.5, 1.0, 0.5, 0.95, 0.5, 0.95, 0.5, 1.0, 0.5, 0.15, 0.5, 0.1, 0.5, 0.1, 0.5, 0.15, 0.5, 0.75, 0.5, 0.7, 0.5, 0.7, 0.5, 0.75, 0.5, 0.5, 0.5, 0.45, 0.5, 0.45, 0.5, 0.5, 0.5, 0.25, 0.5, 0.2, 0.5, 0.2, 0.5, 0.25, 0.5, 0.85, 0.5, 0.8, 0.5, 0.8, 0.5, 0.85, 0.5, 0.6, 0.5, 0.55, 0.5, 0.55, 0.5, 0.6, 0.5, 0.1, 0.5, 0.05, 0.5, 0.05, 0.5, 0.1, 0.5, 0.95, 0.5, 0.9, 0.5, 0.9, 0.5, 0.95, 0.5, 0.45, 0.5, 0.4, 0.5, 0.4, 0.5, 0.45, 0.5, 0.2, 0.5, 0.15, 0.5, 0.15, 0.5, 0.2, 0.5, 0.75, 0.5, 0.7, 0.5, 0.7, 0.5, 0.75, 0.5, 0.35, 0.5, 0.3, 0.5, 0.3, 0.5, 0.35, 0.5, 0.7, 0.5, 0.65, 0.5, 0.65, 0.5, 0.7, 0.5, 0.3, 0.5, 0.25, 0.5, 0.25, 0.5, 0.3, 0.5, 0.65, 0.5, 0.6, 0.5, 0.6, 0.5, 0.65, 0.5, 1.0, 0.5, 0.95, 0.5, 0.95, 0.5, 1.0, 0.5, 0.25, 0.5, 0.2, 0.5, 0.2, 0.5, 0.25, 0.5, 0.6, 0.5, 0.55, 0.5, 0.55, 0.5, 0.6, 0.5, 0.95, 0.5, 0.9, 0.5, 0.9, 0.5, 0.95, 0.5, 0.2, 0.5, 0.15, 0.5, 0.15, 0.5, 0.2, 0.5, 0.55, 0.5, 0.5, 0.5, 0.5, 0.5, 0.55, 0.5, 0.9, 0.5, 0.85, 0.5, 0.85, 0.5, 0.9, 0.5, 0.15, 0.5, 0.1, 0.5, 0.1, 0.5, 0.15, 0.5, 0.5, 0.5, 0.45, 0.5, 0.45, 0.5, 0.5, 0.5, 0.85, 0.5, 0.8, 0.5, 0.8, 0.5, 0.85, 0.5, 0.1, 0.5, 0.05, 0.5, 0.05, 0.5, 0.1, 0.5, 0.45, 0.5, 0.4, 0.5, 0.4, 0.5, 0.45, 0.5, 0.8, 0.5, 0.75, 0.5, 0.75, 0.5, 0.8, 0.5, 0.05, 0.5, -1.565e-07, 0.5, -1.565e-07, 0.5, 0.05, 0.5, 0.8, 1.0, 0.85, 1.0, 0.85, 1.0, 0.8, 1.0, 0.15, 1.0, 0.2, 1.0, 0.2, 1.0, 0.15, 1.0, 0.75, 1.0, 0.8, 1.0, 0.8, 1.0, 0.75, 1.0, 0.5, 1.0, 0.55, 1.0, 0.55, 1.0, 0.5, 1.0, 0.25, 1.0, 0.3, 1.0, 0.3, 1.0, 0.25, 1.0, -1.565e-07, 1.0, 0.05, 1.0, 0.05, 1.0, -1.565e-07, 1.0, 0.85, 1.0, 0.9, 1.0, 0.9, 1.0, 0.85, 1.0, 0.6, 1.0, 0.65, 1.0, 0.65, 1.0, 0.6, 1.0, 0.95, 1.0, 1.0, 1.0, 1.0, 1.0, 0.95, 1.0, 0.35, 1.0, 0.4, 1.0, 0.4, 1.0, 0.35, 1.0, 0.1, 1.0, 0.15, 1.0, 0.15, 1.0, 0.1, 1.0, 0.7, 1.0, 0.75, 1.0, 0.75, 1.0, 0.7, 1.0, 0.45, 1.0, 0.5, 1.0, 0.5, 1.0, 0.45, 1.0, 0.2, 1.0, 0.25, 1.0, 0.25, 1.0, 0.2, 1.0, 0.8, 1.0, 0.85, 1.0, 0.85, 1.0, 0.8, 1.0, 0.55, 1.0, 0.6, 1.0, 0.6, 1.0, 0.55, 1.0, 0.3, 1.0, 0.35, 1.0, 0.35, 1.0, 0.3, 1.0, 0.05, 1.0, 0.1, 1.0, 0.1, 1.0, 0.05, 1.0, 0.9, 1.0, 0.95, 1.0, 0.95, 1.0, 0.9, 1.0, 0.65, 1.0, 0.7, 1.0, 0.7, 1.0, 0.65, 1.0, 0.05, 1.0, 0.1, 1.0, 0.1, 1.0, 0.05, 1.0, 0.4, 1.0, 0.45, 1.0, 0.45, 1.0, 0.4, 1.0, 0.75, 1.0, 0.8, 1.0, 0.8, 1.0, 0.75, 1.0, -1.565e-07, 1.0, 0.05, 1.0, 0.05, 1.0, -1.565e-07, 1.0, 0.35, 1.0, 0.4, 1.0, 0.4, 1.0, 0.35, 1.0, 0.7, 1.0, 0.75, 1.0, 0.75, 1.0, 0.7, 1.0, 0.3, 1.0, 0.35, 1.0, 0.35, 1.0, 0.3, 1.0, 0.65, 1.0, 0.7, 1.0, 0.7, 1.0, 0.65, 1.0, 0.25, 1.0, 0.3, 1.0, 0.3, 1.0, 0.25, 1.0, 0.6, 1.0, 0.65, 1.0, 0.65, 1.0, 0.6, 1.0, 0.95, 1.0, 1.0, 1.0, 1.0, 1.0, 0.95, 1.0, 0.2, 1.0, 0.25, 1.0, 0.25, 1.0, 0.2, 1.0, 0.55, 1.0, 0.6, 1.0, 0.6, 1.0, 0.55, 1.0, 0.9, 1.0, 0.95, 1.0, 0.95, 1.0, 0.9, 1.0, 0.15, 1.0, 0.2, 1.0, 0.2, 1.0, 0.15, 1.0, 0.5, 1.0, 0.55, 1.0, 0.55, 1.0, 0.5, 1.0, 0.85, 1.0, 0.9, 1.0, 0.9, 1.0, 0.85, 1.0, 0.1, 1.0, 0.15, 1.0, 0.15, 1.0, 0.1, 1.0, 0.45, 1.0, 0.5, 1.0, 0.5, 1.0, 0.45, 1.0, 0.1912, 0.6251, 0.191, 0.5816, 0.2, 0.5771, 0.2, 0.625, 0.3, 0.5, 0.3, 0.5771, 0.25, 0.5771, 0.25, 0.5, 0.25, 0.5, 0.25, 0.5771, 0.2, 0.5771, 0.2, 0.5, 0.25, 0.625, 0.25, 0.75, 0.2, 0.75, 0.2, 0.625, 0.3, 0.625, 0.3, 0.75, 0.25, 0.75, 0.25, 0.625, 0.35, 0.625, 0.35, 0.75, 0.3, 0.75, 0.3, 0.625, 0.4, 0.625, 0.4, 0.75, 0.35, 0.75, 0.35, 0.625, 0.45, 0.625, 0.45, 0.75, 0.4, 0.75, 0.4, 0.625, 0.5, 0.625, 0.5, 0.75, 0.45, 0.75, 0.45, 0.625, 0.55, 0.625, 0.55, 0.75, 0.5, 0.75, 0.5, 0.625, 0.6, 0.625, 0.6, 0.75, 0.55, 0.75, 0.55, 0.625, 0.65, 0.625, 0.65, 0.75, 0.6, 0.75, 0.6, 0.625, 0.7, 0.625, 0.7, 0.75, 0.65, 0.75, 0.65, 0.625, 0.75, 0.625, 0.75, 0.75, 0.7, 0.75, 0.7, 0.625, 0.8, 0.625, 0.8, 0.75, 0.75, 0.75, 0.75, 0.625, 0.45, 0.5, 0.45, 0.5771, 0.4, 0.5771, 0.4, 0.5, 0.55, 0.5, 0.55, 0.5771, 0.5, 0.5771, 0.5, 0.5, 0.8, 0.5, 0.8, 0.5771, 0.75, 0.5771, 0.75, 0.5, 0.8092, 0.5115, 0.809, 0.5816, 0.8, 0.5771, 0.8, 0.5, 0.25, 0.8209, 0.25, 0.875, 0.2, 0.875, 0.2, 0.8209, 0.3, 0.8209, 0.3, 0.875, 0.25, 0.875, 0.25, 0.8209, 0.45, 0.8209, 0.45, 0.875, 0.4, 0.875, 0.4, 0.8209, 0.5, 0.8209, 0.5, 0.875, 0.45, 0.875, 0.45, 0.8209, 0.55, 0.8209, 0.55, 0.875, 0.5, 0.875, 0.5, 0.8209, 0.6, 0.8209, 0.6, 0.875, 0.55, 0.875, 0.55, 0.8209, 0.65, 0.8417, 0.65, 0.875, 0.6147, 0.8752, 0.6149, 0.8417, 0.6851, 0.8417, 0.6853, 0.8752, 0.65, 0.875, 0.65, 0.8417, 0.75, 0.8209, 0.75, 0.875, 0.7, 0.875, 0.7, 0.8209, 0.8, 0.8209, 0.8, 0.875, 0.75, 0.875, 0.75, 0.8209, 0.5, 0.5, 0.5, 0.5771, 0.45, 0.5771, 0.45, 0.5, 0.6, 0.5, 0.6, 0.5771, 0.55, 0.5771, 0.55, 0.5, 0.75, 0.5, 0.75, 0.5771, 0.7, 0.5771, 0.7, 0.5, 0.6, 0.75, 0.6, 0.8209, 0.55, 0.8209, 0.55, 0.75, 0.55, 0.75, 0.55, 0.8209, 0.5, 0.8209, 0.5, 0.75, 0.65, 0.75, 0.65, 0.8209, 0.6, 0.8209, 0.6, 0.75, 0.8, 0.5771, 0.8, 0.625, 0.75, 0.625, 0.75, 0.5771, 0.75, 0.5771, 0.75, 0.625, 0.7, 0.625, 0.7, 0.5771, 0.7, 0.5771, 0.7, 0.625, 0.65, 0.625, 0.65, 0.5771, 0.65, 0.5771, 0.65, 0.625, 0.6, 0.625, 0.6, 0.5771, 0.6, 0.5771, 0.6, 0.625, 0.55, 0.625, 0.55, 0.5771, 0.55, 0.5771, 0.55, 0.625, 0.5, 0.625, 0.5, 0.5771, 0.5, 0.5771, 0.5, 0.625, 0.45, 0.625, 0.45, 0.5771, 0.45, 0.5771, 0.45, 0.625, 0.4, 0.625, 0.4, 0.5771, 0.4, 0.5771, 0.4, 0.625, 0.35, 0.625, 0.35, 0.5771, 0.35, 0.5771, 0.35, 0.625, 0.3, 0.625, 0.3, 0.5771, 0.3, 0.5771, 0.3, 0.625, 0.25, 0.625, 0.25, 0.5771, 0.25, 0.5771, 0.25, 0.625, 0.2, 0.625, 0.2, 0.5771, 0.7, 0.75, 0.7, 0.8209, 0.65, 0.8209, 0.65, 0.75, 0.75, 0.75, 0.75, 0.8209, 0.7, 0.8209, 0.7, 0.75, 0.8, 0.75, 0.8, 0.8209, 0.75, 0.8209, 0.75, 0.75, 1.0, 0.5115, 0.95, 0.5115, 0.95, 0.5, 1.0, 0.5, 0.95, 0.9885, 1.0, 0.9885, 1.0, 1.0, 0.95, 1.0, 0.95, 0.5115, 0.9, 0.5115, 0.9, 0.5, 0.95, 0.5, 0.9, 0.9885, 0.95, 0.9885, 0.95, 1.0, 0.9, 1.0, 0.9, 0.5115, 0.85, 0.5115, 0.85, 0.5, 0.9, 0.5, 0.85, 0.9885, 0.9, 0.9885, 0.9, 1.0, 0.85, 1.0, 0.85, 0.5115, 0.8092, 0.5115, 0.8, 0.5, 0.85, 0.5, 0.8079, 0.9885, 0.85, 0.9885, 0.85, 1.0, 0.8, 1.0, 0.809, 0.5816, 0.8088, 0.6251, 0.8, 0.625, 0.8, 0.5771, 0.191, 0.5816, 0.1908, 0.5115, 0.2, 0.5, 0.2, 0.5771, 0.1908, 0.5115, 0.15, 0.5115, 0.15, 0.5, 0.2, 0.5, 0.15, 0.9885, 0.1921, 0.9885, 0.2, 1.0, 0.15, 1.0, 0.15, 0.5115, 0.1, 0.5115, 0.1, 0.5, 0.15, 0.5, 0.1, 0.9885, 0.15, 0.9885, 0.15, 1.0, 0.1, 1.0, 0.1, 0.5115, 0.05, 0.5115, 0.05, 0.5, 0.1, 0.5, 0.05, 0.9885, 0.1, 0.9885, 0.1, 1.0, 0.05, 1.0, 0.05, 0.5115, 2.16e-06, 0.5115, -1.565e-07, 0.5, 0.05, 0.5, -2.181e-06, 0.9885, 0.05, 0.9885, 0.05, 1.0, -1.565e-07, 1.0, 0.8083, 0.8211, 0.8082, 0.8751, 0.8, 0.875, 0.8, 0.8209, 0.1917, 0.8211, 0.1915, 0.7501, 0.2, 0.75, 0.2, 0.8209, 0.808, 0.9532, 0.8079, 0.9885, 0.8, 1.0, 0.8, 0.9611, 0.192, 0.9532, 0.1918, 0.8751, 0.2, 0.875, 0.2, 0.9611, 0.8088, 0.6251, 0.8085, 0.7501, 0.8, 0.75, 0.8, 0.625, 0.1915, 0.7501, 0.1912, 0.6251, 0.2, 0.625, 0.2, 0.75, 0.1918, 0.8751, 0.1917, 0.8211, 0.2, 0.8209, 0.2, 0.875, 0.6853, 0.8752, 0.6855, 0.9403, 0.65, 0.9403, 0.65, 0.875, 0.8, 0.875, 0.8, 0.9611, 0.75, 0.9611, 0.75, 0.875, 0.75, 0.875, 0.75, 0.9611, 0.7, 0.9611, 0.7, 0.875, 0.6, 0.875, 0.6, 0.9611, 0.55, 0.9611, 0.55, 0.875, 0.55, 0.875, 0.55, 0.9611, 0.5, 0.9611, 0.5, 0.875, 0.3, 0.875, 0.3, 0.9611, 0.25, 0.9611, 0.25, 0.875, 0.25, 0.875, 0.25, 0.9611, 0.2, 0.9611, 0.2, 0.875, 0.8085, 0.7501, 0.8083, 0.8211, 0.8, 0.8209, 0.8, 0.75, 0.65, 0.875, 0.65, 0.9403, 0.6145, 0.9403, 0.6147, 0.8752, 0.8082, 0.8751, 0.808, 0.9532, 0.8, 0.9611, 0.8, 0.875, 0.1921, 0.9885, 0.192, 0.9532, 0.2, 0.9611, 0.2, 1.0, 0.5, 0.875, 0.5, 0.9611, 0.45, 0.9611, 0.45, 0.875, 0.45, 0.875, 0.45, 0.9611, 0.4, 0.9611, 0.4, 0.875, 0.6855, 0.9403, 0.6853, 0.8752, 0.7, 0.875, 0.7, 0.9611, 0.6147, 0.8752, 0.6145, 0.9403, 0.6, 0.9611, 0.6, 0.875, 0.65, 0.8417, 0.6149, 0.8417, 0.6, 0.8209, 0.65, 0.8209, 0.6851, 0.8417, 0.65, 0.8417, 0.65, 0.8209, 0.7, 0.8209, 0.6145, 0.9403, 0.65, 0.9403, 0.65, 0.9611, 0.6, 0.9611, 0.6149, 0.8417, 0.6147, 0.8752, 0.6, 0.875, 0.6, 0.8209, 0.6853, 0.8752, 0.6851, 0.8417, 0.7, 0.8209, 0.7, 0.875, 0.65, 0.9403, 0.6855, 0.9403, 0.7, 0.9611, 0.65, 0.9611, 0.3886, 0.9448, 0.3884, 0.8752, 0.4, 0.875, 0.4, 0.9611, 0.3116, 0.8752, 0.3114, 0.9448, 0.3, 0.9611, 0.3, 0.875, 0.35, 0.8373, 0.3117, 0.8373, 0.3, 0.8209, 0.35, 0.8209, 0.3883, 0.8373, 0.35, 0.8373, 0.35, 0.8209, 0.4, 0.8209, 0.3117, 0.8373, 0.3116, 0.8752, 0.3, 0.875, 0.3, 0.8209, 0.3884, 0.8752, 0.3883, 0.8373, 0.4, 0.8209, 0.4, 0.875, 0.3114, 0.9448, 0.35, 0.9448, 0.35, 0.9611, 0.3, 0.9611, 0.35, 0.9448, 0.3886, 0.9448, 0.4, 0.9611, 0.35, 0.9611, 0.6888, 0.5629, 0.6886, 0.5, 0.7, 0.5, 0.7, 0.5771, 0.6114, 0.5, 0.6112, 0.5629, 0.6, 0.5771, 0.6, 0.5, 0.6869, 0.5, 0.65, 0.5, 0.65, 0.5, 0.7, 0.5, 0.65, 0.5, 0.6131, 0.5, 0.6, 0.5, 0.65, 0.5, 0.6131, 0.5, 0.6114, 0.5, 0.6, 0.5, 0.6, 0.5, 0.6886, 0.5, 0.6869, 0.5, 0.7, 0.5, 0.7, 0.5, 0.6112, 0.5629, 0.65, 0.5629, 0.65, 0.5771, 0.6, 0.5771, 0.65, 0.5629, 0.6888, 0.5629, 0.7, 0.5771, 0.65, 0.5771, 0.3806, 0.5525, 0.3803, 0.5, 0.4, 0.5, 0.4, 0.5771, 0.3197, 0.5, 0.3194, 0.5525, 0.3, 0.5771, 0.3, 0.5, 0.3777, 0.5, 0.35, 0.5, 0.35, 0.5, 0.4, 0.5, 0.35, 0.5, 0.3223, 0.5, 0.3, 0.5, 0.35, 0.5, 0.3223, 0.5, 0.3197, 0.5, 0.3, 0.5, 0.3, 0.5, 0.3803, 0.5, 0.3777, 0.5, 0.4, 0.5, 0.4, 0.5, 0.3194, 0.5525, 0.35, 0.5525, 0.35, 0.5771, 0.3, 0.5771, 0.35, 0.5525, 0.3806, 0.5525, 0.4, 0.5771, 0.35, 0.5771])
me_cylinder_007.use_remesh_preserve_volume = False
me_cylinder_007.use_remesh_preserve_attributes = False
me_cylinder_007.use_mirror_vertex_groups = False
me_cylinder_007.update()

# ---- objects
ob_empty = bpy.data.objects.new('Empty', None)
ob_empty_001 = bpy.data.objects.new('Empty.001', None)
ob_empty_002 = bpy.data.objects.new('Empty.002', None)
ob_empty_003 = bpy.data.objects.new('Empty.003', None)
ob_empty_004 = bpy.data.objects.new('Empty.004', None)
ob_cylinder = bpy.data.objects.new('Cylinder', me_cylinder_005)
ob_cylinder_001 = bpy.data.objects.new('Cylinder.001', me_cylinder_007)

# ---- transforms, parenting, visibility, modifiers, constraints
ob_empty.location = (0.0, 0.0, 0.0)
ob_empty.rotation_euler = (1.571, 0.0, 0.0)
ob_empty.scale = (2.5, 2.5, 2.5)
ob_empty.empty_display_type = 'IMAGE'
ob_empty.empty_display_size = 5.0
ob_empty.empty_image_depth = 'BACK'
ob_empty.show_empty_image_perspective = False
ob_empty.empty_image_side = 'FRONT'
ob_empty.lineart.crease_threshold = 0.0
ob_empty_001.location = (0.0, 0.0, 0.0)
ob_empty_001.rotation_euler = (1.571, -0.0, 1.571)
ob_empty_001.scale = (2.5, 2.5, 2.5)
ob_empty_001.empty_display_type = 'IMAGE'
ob_empty_001.empty_display_size = 5.0
ob_empty_001.empty_image_depth = 'BACK'
ob_empty_001.show_empty_image_perspective = False
ob_empty_001.empty_image_side = 'FRONT'
ob_empty_001.lineart.crease_threshold = 0.0
ob_empty_002.location = (0.0, 0.0, 0.0)
ob_empty_002.scale = (2.5, 2.5, 2.5)
ob_empty_002.empty_display_type = 'IMAGE'
ob_empty_002.empty_display_size = 5.0
ob_empty_002.empty_image_depth = 'BACK'
ob_empty_002.show_empty_image_perspective = False
ob_empty_002.empty_image_side = 'FRONT'
ob_empty_002.lineart.crease_threshold = 0.0
ob_empty_003.location = (0.0, 0.0, 0.0)
ob_empty_003.rotation_euler = (1.571, -0.0, 1.571)
ob_empty_003.scale = (2.5, 2.5, 2.5)
ob_empty_003.empty_display_type = 'IMAGE'
ob_empty_003.empty_display_size = 5.0
ob_empty_003.empty_image_depth = 'BACK'
ob_empty_003.show_empty_image_perspective = False
ob_empty_003.empty_image_side = 'FRONT'
ob_empty_003.lineart.crease_threshold = 0.0
ob_empty_004.location = (0.0, 0.0, 0.0)
ob_empty_004.rotation_euler = (3.142, -0.0, -0.0)
ob_empty_004.scale = (2.5, 2.5, 2.5)
ob_empty_004.empty_display_type = 'IMAGE'
ob_empty_004.empty_display_size = 5.0
ob_empty_004.empty_image_depth = 'BACK'
ob_empty_004.show_empty_image_perspective = False
ob_empty_004.empty_image_side = 'FRONT'
ob_empty_004.lineart.crease_threshold = 0.0
ob_cylinder.location = (0.0, 0.0, 0.0)
ob_cylinder.rotation_euler = (1.571, -0.0, 0.0)
ob_cylinder.scale = (1.803, 1.806, 2.433)
ob_cylinder.lineart.crease_threshold = 0.0
ob_cylinder_001.location = (0.0, 0.0, 0.0)
ob_cylinder_001.rotation_euler = (1.571, -0.0, 0.0)
ob_cylinder_001.scale = (1.803, 1.806, 2.433)
ob_cylinder_001.lineart.crease_threshold = 0.0
_m = ob_cylinder_001.modifiers.new('Shrinkwrap', 'SHRINKWRAP')
_m.target = ob_cylinder
_m = ob_cylinder_001.modifiers.new('Subdivision', 'SUBSURF')
_m.uv_smooth = 'PRESERVE_CORNERS'
_m.show_only_control_edges = False

# ---- collection membership
col_collection.objects.link(ob_empty)
col_collection.objects.link(ob_empty_001)
col_collection.objects.link(ob_empty_002)
col_collection.objects.link(ob_empty_003)
col_collection.objects.link(ob_empty_004)
col_collection.objects.link(ob_cylinder)
col_collection.objects.link(ob_cylinder_001)

# ---- scene / render settings (as saved in the file)
scene.frame_start = 1; scene.frame_end = 250; scene.frame_set(1)
scene.render.engine = 'BLENDER_EEVEE_NEXT'
scene.cycles.use_denoising = False
scene.cycles.samples = 128
scene.cycles.sampling_pattern = 'TABULATED_SOBOL'
scene.cycles.use_adaptive_sampling = False
scene.cycles.use_light_tree = False
scene.view_settings.view_transform = 'Filmic'
bpy.context.view_layer.update()

# ---- added for rendering (the .blend has no active camera and no usable light): camera, sun
cam_auto = bpy.data.cameras.new('AutoCamera')
cam_auto.lens = 50.0
cam_auto.sensor_width = 36.0
cam_auto.clip_end = 1000.0
ob_auto_camera = bpy.data.objects.new('AutoCamera', cam_auto)
scene.collection.objects.link(ob_auto_camera)
ob_auto_camera.location = (11.2431, -13.4648, 8.93825)
ob_auto_camera.rotation_euler = (1.09748, -7.21219e-08, 0.694738)
scene.camera = ob_auto_camera
light_auto_sun = bpy.data.lights.new('AutoSun', 'SUN')
light_auto_sun.energy = 3.0
light_auto_sun.angle = 0.0523599
ob_auto_sun = bpy.data.objects.new('AutoSun', light_auto_sun)
scene.collection.objects.link(ob_auto_sun)
ob_auto_sun.rotation_euler = (0.872665, 0.174533, 0.523599)
bpy.context.view_layer.update()
